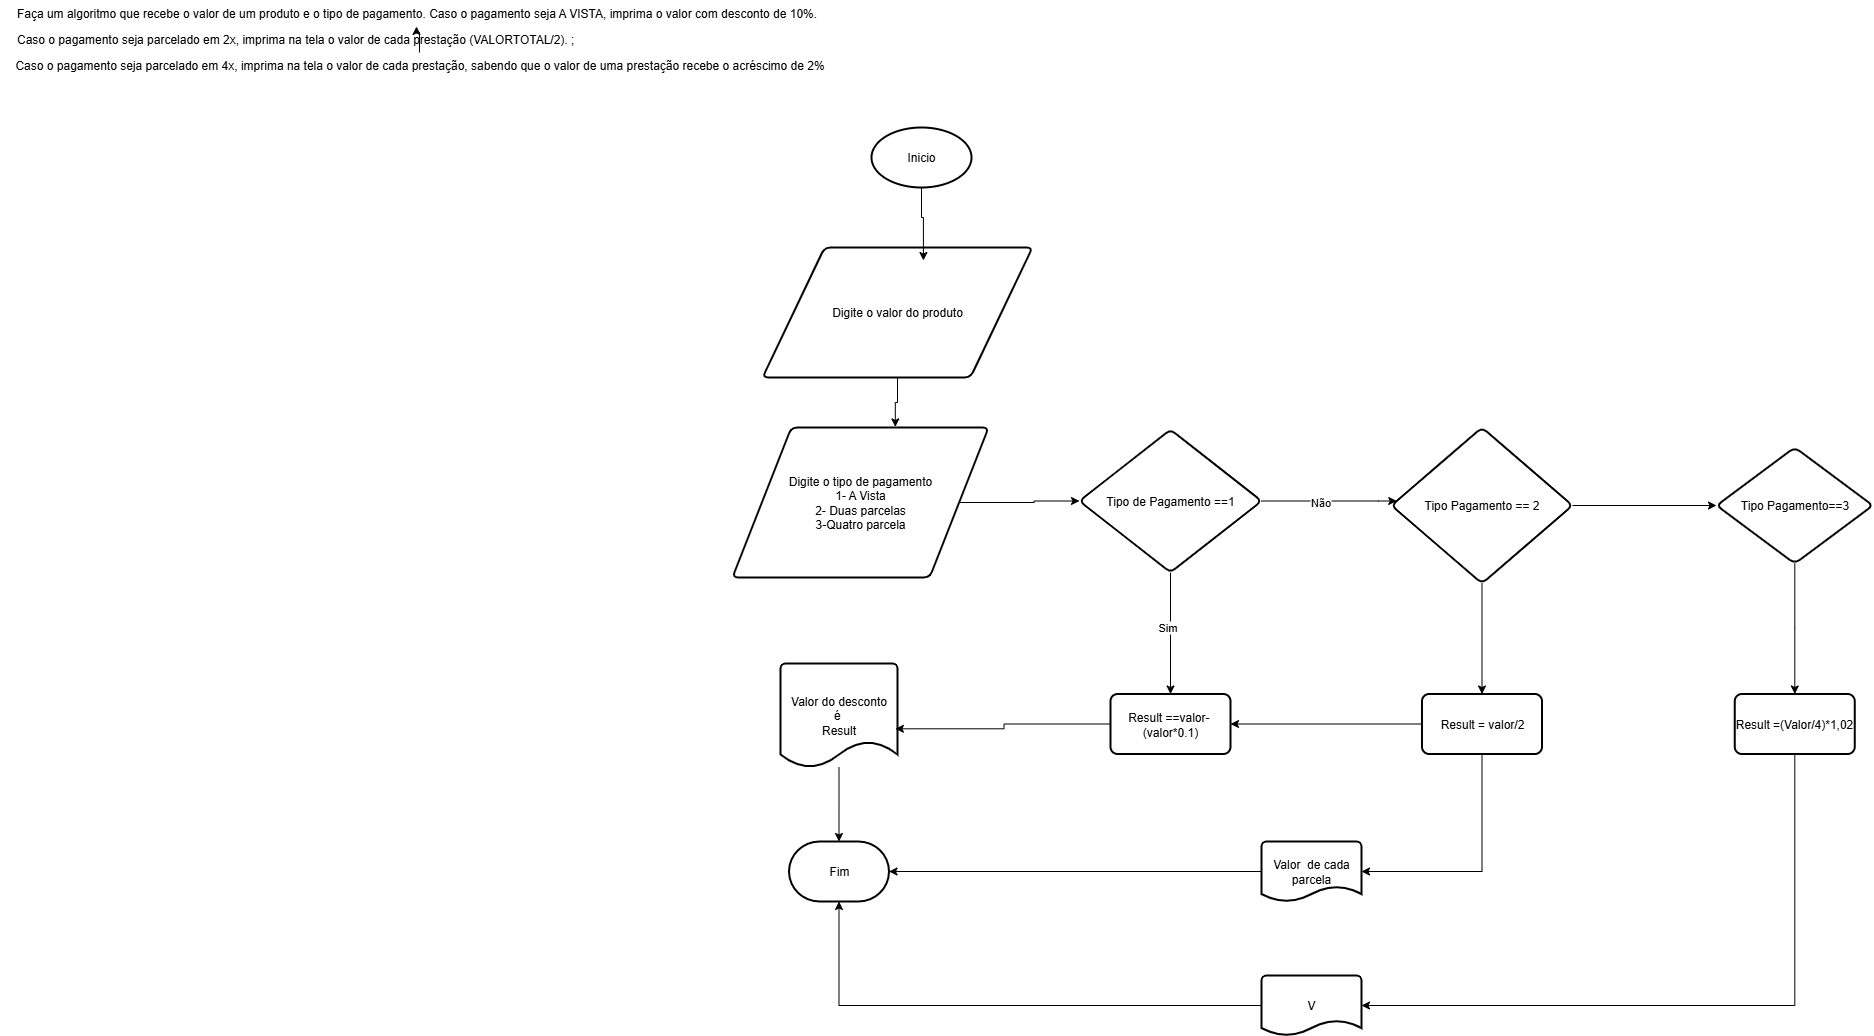

The diagram above was exported from draw.io. Its source (the exported page's mxGraphModel, read from the mxfile embedded in the PNG):
<mxGraphModel dx="4644" dy="1300" grid="1" gridSize="13" guides="1" tooltips="1" connect="1" arrows="1" fold="1" page="1" pageScale="1" pageWidth="827" pageHeight="1169" math="0" shadow="0">
  <root>
    <mxCell id="0" />
    <mxCell id="1" parent="0" />
    <mxCell id="TG5YfpCn4OC87mrQLUdq-1" value="Inicio" style="strokeWidth=2;html=1;shape=mxgraph.flowchart.start_1;whiteSpace=wrap;" parent="1" vertex="1">
      <mxGeometry x="39" y="140" width="100" height="60" as="geometry" />
    </mxCell>
    <mxCell id="TG5YfpCn4OC87mrQLUdq-3" value="Digite o valor do produto" style="shape=parallelogram;html=1;strokeWidth=2;perimeter=parallelogramPerimeter;whiteSpace=wrap;rounded=1;arcSize=12;size=0.23;" parent="1" vertex="1">
      <mxGeometry x="-70" y="260" width="270" height="130" as="geometry" />
    </mxCell>
    <mxCell id="TG5YfpCn4OC87mrQLUdq-8" value="" style="edgeStyle=orthogonalEdgeStyle;rounded=0;orthogonalLoop=1;jettySize=auto;html=1;" parent="1" source="TG5YfpCn4OC87mrQLUdq-4" target="TG5YfpCn4OC87mrQLUdq-7" edge="1">
      <mxGeometry relative="1" as="geometry" />
    </mxCell>
    <mxCell id="TG5YfpCn4OC87mrQLUdq-4" value="Digite o tipo de pagamento&lt;div&gt;1- A Vista&lt;/div&gt;&lt;div&gt;2- Duas parcelas&lt;/div&gt;&lt;div&gt;3-Quatro parcela&lt;/div&gt;" style="shape=parallelogram;html=1;strokeWidth=2;perimeter=parallelogramPerimeter;whiteSpace=wrap;rounded=1;arcSize=12;size=0.23;" parent="1" vertex="1">
      <mxGeometry x="-100" y="440" width="256" height="150" as="geometry" />
    </mxCell>
    <mxCell id="TG5YfpCn4OC87mrQLUdq-5" style="edgeStyle=orthogonalEdgeStyle;rounded=0;orthogonalLoop=1;jettySize=auto;html=1;entryX=0.596;entryY=0.1;entryDx=0;entryDy=0;entryPerimeter=0;" parent="1" source="TG5YfpCn4OC87mrQLUdq-1" target="TG5YfpCn4OC87mrQLUdq-3" edge="1">
      <mxGeometry relative="1" as="geometry" />
    </mxCell>
    <mxCell id="TG5YfpCn4OC87mrQLUdq-6" style="edgeStyle=orthogonalEdgeStyle;rounded=0;orthogonalLoop=1;jettySize=auto;html=1;entryX=0.636;entryY=-0.004;entryDx=0;entryDy=0;entryPerimeter=0;" parent="1" source="TG5YfpCn4OC87mrQLUdq-3" target="TG5YfpCn4OC87mrQLUdq-4" edge="1">
      <mxGeometry relative="1" as="geometry" />
    </mxCell>
    <mxCell id="TG5YfpCn4OC87mrQLUdq-11" value="" style="edgeStyle=orthogonalEdgeStyle;rounded=0;orthogonalLoop=1;jettySize=auto;html=1;" parent="1" source="TG5YfpCn4OC87mrQLUdq-7" target="TG5YfpCn4OC87mrQLUdq-10" edge="1">
      <mxGeometry relative="1" as="geometry" />
    </mxCell>
    <mxCell id="TG5YfpCn4OC87mrQLUdq-17" value="Sim" style="edgeLabel;html=1;align=center;verticalAlign=middle;resizable=0;points=[];" parent="TG5YfpCn4OC87mrQLUdq-11" vertex="1" connectable="0">
      <mxGeometry x="-0.1111" y="-4" relative="1" as="geometry">
        <mxPoint as="offset" />
      </mxGeometry>
    </mxCell>
    <mxCell id="TG5YfpCn4OC87mrQLUdq-19" value="" style="edgeStyle=orthogonalEdgeStyle;rounded=0;orthogonalLoop=1;jettySize=auto;html=1;" parent="1" source="TG5YfpCn4OC87mrQLUdq-7" target="TG5YfpCn4OC87mrQLUdq-18" edge="1">
      <mxGeometry relative="1" as="geometry">
        <Array as="points">
          <mxPoint x="546" y="514" />
          <mxPoint x="546" y="514" />
        </Array>
      </mxGeometry>
    </mxCell>
    <mxCell id="TG5YfpCn4OC87mrQLUdq-20" value="Não" style="edgeLabel;html=1;align=center;verticalAlign=middle;resizable=0;points=[];" parent="TG5YfpCn4OC87mrQLUdq-19" vertex="1" connectable="0">
      <mxGeometry x="-0.1421" relative="1" as="geometry">
        <mxPoint y="1" as="offset" />
      </mxGeometry>
    </mxCell>
    <mxCell id="TG5YfpCn4OC87mrQLUdq-7" value="Tipo de Pagamento ==1" style="rhombus;whiteSpace=wrap;html=1;strokeWidth=2;rounded=1;arcSize=12;" parent="1" vertex="1">
      <mxGeometry x="247" y="442" width="182" height="143" as="geometry" />
    </mxCell>
    <mxCell id="TG5YfpCn4OC87mrQLUdq-10" value="Result ==valor-&amp;nbsp;&lt;div&gt;(valor*0.1)&lt;/div&gt;" style="whiteSpace=wrap;html=1;strokeWidth=2;rounded=1;arcSize=12;" parent="1" vertex="1">
      <mxGeometry x="278" y="706.5" width="120" height="60" as="geometry" />
    </mxCell>
    <mxCell id="TG5YfpCn4OC87mrQLUdq-15" style="edgeStyle=orthogonalEdgeStyle;rounded=0;orthogonalLoop=1;jettySize=auto;html=1;" parent="1" source="TG5YfpCn4OC87mrQLUdq-13" target="TG5YfpCn4OC87mrQLUdq-16" edge="1">
      <mxGeometry relative="1" as="geometry">
        <mxPoint x="6.5" y="884" as="targetPoint" />
      </mxGeometry>
    </mxCell>
    <mxCell id="TG5YfpCn4OC87mrQLUdq-13" value="Valor do desconto&lt;div&gt;é&amp;nbsp;&lt;/div&gt;&lt;div&gt;Result&lt;/div&gt;" style="strokeWidth=2;html=1;shape=mxgraph.flowchart.document2;whiteSpace=wrap;size=0.25;" parent="1" vertex="1">
      <mxGeometry x="-52" y="676" width="117" height="104" as="geometry" />
    </mxCell>
    <mxCell id="TG5YfpCn4OC87mrQLUdq-14" style="edgeStyle=orthogonalEdgeStyle;rounded=0;orthogonalLoop=1;jettySize=auto;html=1;entryX=0.982;entryY=0.628;entryDx=0;entryDy=0;entryPerimeter=0;" parent="1" source="TG5YfpCn4OC87mrQLUdq-10" target="TG5YfpCn4OC87mrQLUdq-13" edge="1">
      <mxGeometry relative="1" as="geometry" />
    </mxCell>
    <mxCell id="TG5YfpCn4OC87mrQLUdq-16" value="Fim" style="strokeWidth=2;html=1;shape=mxgraph.flowchart.terminator;whiteSpace=wrap;" parent="1" vertex="1">
      <mxGeometry x="-43.5" y="854" width="100" height="60" as="geometry" />
    </mxCell>
    <mxCell id="TG5YfpCn4OC87mrQLUdq-22" value="" style="edgeStyle=orthogonalEdgeStyle;rounded=0;orthogonalLoop=1;jettySize=auto;html=1;" parent="1" source="TG5YfpCn4OC87mrQLUdq-18" target="TG5YfpCn4OC87mrQLUdq-21" edge="1">
      <mxGeometry relative="1" as="geometry" />
    </mxCell>
    <mxCell id="TG5YfpCn4OC87mrQLUdq-24" value="" style="edgeStyle=orthogonalEdgeStyle;rounded=0;orthogonalLoop=1;jettySize=auto;html=1;" parent="1" source="TG5YfpCn4OC87mrQLUdq-18" target="TG5YfpCn4OC87mrQLUdq-23" edge="1">
      <mxGeometry relative="1" as="geometry" />
    </mxCell>
    <mxCell id="TG5YfpCn4OC87mrQLUdq-18" value="Tipo Pagamento == 2" style="rhombus;whiteSpace=wrap;html=1;strokeWidth=2;rounded=1;arcSize=12;" parent="1" vertex="1">
      <mxGeometry x="559" y="440" width="181" height="156" as="geometry" />
    </mxCell>
    <mxCell id="TG5YfpCn4OC87mrQLUdq-29" value="" style="edgeStyle=orthogonalEdgeStyle;rounded=0;orthogonalLoop=1;jettySize=auto;html=1;" parent="1" source="TG5YfpCn4OC87mrQLUdq-21" target="TG5YfpCn4OC87mrQLUdq-28" edge="1">
      <mxGeometry relative="1" as="geometry" />
    </mxCell>
    <mxCell id="TG5YfpCn4OC87mrQLUdq-21" value="Tipo Pagamento==3" style="rhombus;whiteSpace=wrap;html=1;strokeWidth=2;rounded=1;arcSize=12;" parent="1" vertex="1">
      <mxGeometry x="884" y="460" width="156.5" height="116" as="geometry" />
    </mxCell>
    <mxCell id="TG5YfpCn4OC87mrQLUdq-26" style="edgeStyle=orthogonalEdgeStyle;rounded=0;orthogonalLoop=1;jettySize=auto;html=1;entryX=1;entryY=0.5;entryDx=0;entryDy=0;" parent="1" source="TG5YfpCn4OC87mrQLUdq-23" target="TG5YfpCn4OC87mrQLUdq-10" edge="1">
      <mxGeometry relative="1" as="geometry" />
    </mxCell>
    <mxCell id="TG5YfpCn4OC87mrQLUdq-30" style="edgeStyle=orthogonalEdgeStyle;rounded=0;orthogonalLoop=1;jettySize=auto;html=1;entryX=1;entryY=0.5;entryDx=0;entryDy=0;entryPerimeter=0;" parent="1" source="TG5YfpCn4OC87mrQLUdq-23" target="TG5YfpCn4OC87mrQLUdq-31" edge="1">
      <mxGeometry relative="1" as="geometry">
        <mxPoint x="637" y="884" as="targetPoint" />
        <Array as="points">
          <mxPoint x="650" y="884" />
        </Array>
      </mxGeometry>
    </mxCell>
    <mxCell id="TG5YfpCn4OC87mrQLUdq-23" value="Result = valor/2" style="whiteSpace=wrap;html=1;strokeWidth=2;rounded=1;arcSize=12;" parent="1" vertex="1">
      <mxGeometry x="589.5" y="706.5" width="120" height="60" as="geometry" />
    </mxCell>
    <mxCell id="TG5YfpCn4OC87mrQLUdq-28" value="Result =(Valor/4)*1,02" style="whiteSpace=wrap;html=1;strokeWidth=2;rounded=1;arcSize=12;" parent="1" vertex="1">
      <mxGeometry x="902.25" y="706.5" width="120" height="60" as="geometry" />
    </mxCell>
    <mxCell id="TG5YfpCn4OC87mrQLUdq-31" value="Valor&amp;nbsp; de cada parcela" style="strokeWidth=2;html=1;shape=mxgraph.flowchart.document2;whiteSpace=wrap;size=0.25;" parent="1" vertex="1">
      <mxGeometry x="429" y="854" width="100" height="60" as="geometry" />
    </mxCell>
    <mxCell id="TG5YfpCn4OC87mrQLUdq-33" style="edgeStyle=orthogonalEdgeStyle;rounded=0;orthogonalLoop=1;jettySize=auto;html=1;entryX=1;entryY=0.5;entryDx=0;entryDy=0;entryPerimeter=0;" parent="1" source="TG5YfpCn4OC87mrQLUdq-31" target="TG5YfpCn4OC87mrQLUdq-16" edge="1">
      <mxGeometry relative="1" as="geometry" />
    </mxCell>
    <mxCell id="TG5YfpCn4OC87mrQLUdq-37" value="V" style="strokeWidth=2;html=1;shape=mxgraph.flowchart.document2;whiteSpace=wrap;size=0.25;" parent="1" vertex="1">
      <mxGeometry x="429" y="988" width="100" height="60" as="geometry" />
    </mxCell>
    <mxCell id="TG5YfpCn4OC87mrQLUdq-38" style="edgeStyle=orthogonalEdgeStyle;rounded=0;orthogonalLoop=1;jettySize=auto;html=1;entryX=1;entryY=0.5;entryDx=0;entryDy=0;entryPerimeter=0;" parent="1" source="TG5YfpCn4OC87mrQLUdq-28" target="TG5YfpCn4OC87mrQLUdq-37" edge="1">
      <mxGeometry relative="1" as="geometry">
        <Array as="points">
          <mxPoint x="962" y="1018" />
        </Array>
      </mxGeometry>
    </mxCell>
    <mxCell id="TG5YfpCn4OC87mrQLUdq-39" style="edgeStyle=orthogonalEdgeStyle;rounded=0;orthogonalLoop=1;jettySize=auto;html=1;entryX=0.5;entryY=1;entryDx=0;entryDy=0;entryPerimeter=0;" parent="1" source="TG5YfpCn4OC87mrQLUdq-37" target="TG5YfpCn4OC87mrQLUdq-16" edge="1">
      <mxGeometry relative="1" as="geometry" />
    </mxCell>
    <mxCell id="TG5YfpCn4OC87mrQLUdq-40" value="&lt;span class=&quot;fontstyle0&quot;&gt;&amp;nbsp;Caso o pagamento seja parcelado em 2x, imprima na tela o valor de cada prestação (VALORTOTAL/2). ;&lt;/span&gt; &lt;div&gt;&lt;br&gt;&lt;/div&gt;" style="text;html=1;align=center;verticalAlign=middle;resizable=0;points=[];autosize=1;strokeColor=none;fillColor=none;" parent="1" vertex="1">
      <mxGeometry x="-832" y="39" width="585" height="39" as="geometry" />
    </mxCell>
    <mxCell id="TG5YfpCn4OC87mrQLUdq-41" value="Faça um algoritmo que recebe o valor de um produto e o tipo de pagamento. Caso o pagamento seja A VISTA, imprima o valor com desconto de 10%." style="text;html=1;align=center;verticalAlign=middle;resizable=0;points=[];autosize=1;strokeColor=none;fillColor=none;" parent="1" vertex="1">
      <mxGeometry x="-832" y="13" width="832" height="26" as="geometry" />
    </mxCell>
    <mxCell id="ar-SgGfRT7uiMJSvdr1G-1" value="" style="edgeStyle=orthogonalEdgeStyle;rounded=0;orthogonalLoop=1;jettySize=auto;html=1;" edge="1" parent="1" source="TG5YfpCn4OC87mrQLUdq-42" target="TG5YfpCn4OC87mrQLUdq-41">
      <mxGeometry relative="1" as="geometry" />
    </mxCell>
    <mxCell id="TG5YfpCn4OC87mrQLUdq-42" value="Caso o pagamento seja parcelado em 4x, imprima na tela o valor de cada prestação, sabendo que o valor de uma prestação recebe o acréscimo de 2%" style="text;html=1;align=center;verticalAlign=middle;resizable=0;points=[];autosize=1;strokeColor=none;fillColor=none;" parent="1" vertex="1">
      <mxGeometry x="-829" y="65" width="832" height="26" as="geometry" />
    </mxCell>
  </root>
</mxGraphModel>